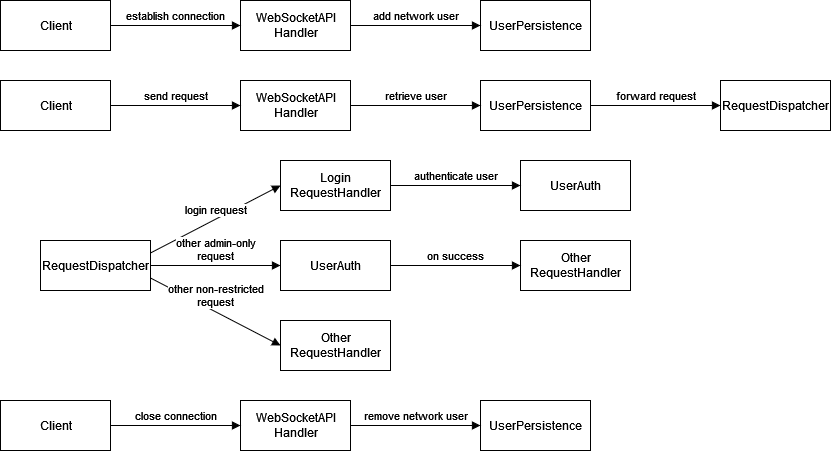

The diagram above was exported from draw.io. Its source (the exported page's mxGraphModel, read from the mxfile embedded in the PNG):
<mxGraphModel dx="1422" dy="780" grid="1" gridSize="10" guides="1" tooltips="1" connect="1" arrows="1" fold="1" page="1" pageScale="1" pageWidth="850" pageHeight="1100" math="0" shadow="0">
  <root>
    <mxCell id="0" />
    <mxCell id="1" parent="0" />
    <mxCell id="Ns1i9ruX9H6MFrqZZXrW-9" value="Client" style="html=1;" vertex="1" parent="1">
      <mxGeometry y="40" width="110" height="50" as="geometry" />
    </mxCell>
    <mxCell id="Ns1i9ruX9H6MFrqZZXrW-10" value="&lt;div&gt;WebSocketAPI&lt;/div&gt;&lt;div&gt;Handler&lt;/div&gt;" style="html=1;" vertex="1" parent="1">
      <mxGeometry x="240" y="40" width="110" height="50" as="geometry" />
    </mxCell>
    <mxCell id="Ns1i9ruX9H6MFrqZZXrW-11" value="establish connection" style="html=1;verticalAlign=bottom;endArrow=block;rounded=0;exitX=1;exitY=0.5;exitDx=0;exitDy=0;entryX=0;entryY=0.5;entryDx=0;entryDy=0;" edge="1" parent="1" source="Ns1i9ruX9H6MFrqZZXrW-9" target="Ns1i9ruX9H6MFrqZZXrW-10">
      <mxGeometry width="80" relative="1" as="geometry">
        <mxPoint x="300" y="310" as="sourcePoint" />
        <mxPoint x="380" y="310" as="targetPoint" />
      </mxGeometry>
    </mxCell>
    <mxCell id="Ns1i9ruX9H6MFrqZZXrW-12" value="RequestDispatcher" style="html=1;" vertex="1" parent="1">
      <mxGeometry x="720" y="120" width="110" height="50" as="geometry" />
    </mxCell>
    <mxCell id="Ns1i9ruX9H6MFrqZZXrW-27" value="UserPersistence" style="html=1;" vertex="1" parent="1">
      <mxGeometry x="480" y="40" width="110" height="50" as="geometry" />
    </mxCell>
    <mxCell id="Ns1i9ruX9H6MFrqZZXrW-28" value="add network user" style="html=1;verticalAlign=bottom;endArrow=block;rounded=0;exitX=1;exitY=0.5;exitDx=0;exitDy=0;entryX=0;entryY=0.5;entryDx=0;entryDy=0;" edge="1" parent="1" source="Ns1i9ruX9H6MFrqZZXrW-10" target="Ns1i9ruX9H6MFrqZZXrW-27">
      <mxGeometry width="80" relative="1" as="geometry">
        <mxPoint x="340" y="320" as="sourcePoint" />
        <mxPoint x="420" y="320" as="targetPoint" />
      </mxGeometry>
    </mxCell>
    <mxCell id="Ns1i9ruX9H6MFrqZZXrW-29" value="Client" style="html=1;" vertex="1" parent="1">
      <mxGeometry y="120" width="110" height="50" as="geometry" />
    </mxCell>
    <mxCell id="Ns1i9ruX9H6MFrqZZXrW-30" value="&lt;div&gt;WebSocketAPI&lt;/div&gt;&lt;div&gt;Handler&lt;/div&gt;" style="html=1;" vertex="1" parent="1">
      <mxGeometry x="240" y="120" width="110" height="50" as="geometry" />
    </mxCell>
    <mxCell id="Ns1i9ruX9H6MFrqZZXrW-31" value="send request" style="html=1;verticalAlign=bottom;endArrow=block;rounded=0;exitX=1;exitY=0.5;exitDx=0;exitDy=0;entryX=0;entryY=0.5;entryDx=0;entryDy=0;" edge="1" parent="1" source="Ns1i9ruX9H6MFrqZZXrW-29" target="Ns1i9ruX9H6MFrqZZXrW-30">
      <mxGeometry width="80" relative="1" as="geometry">
        <mxPoint x="300" y="390" as="sourcePoint" />
        <mxPoint x="380" y="390" as="targetPoint" />
      </mxGeometry>
    </mxCell>
    <mxCell id="Ns1i9ruX9H6MFrqZZXrW-32" value="UserPersistence" style="html=1;" vertex="1" parent="1">
      <mxGeometry x="480" y="120" width="110" height="50" as="geometry" />
    </mxCell>
    <mxCell id="Ns1i9ruX9H6MFrqZZXrW-33" value="retrieve user" style="html=1;verticalAlign=bottom;endArrow=block;rounded=0;exitX=1;exitY=0.5;exitDx=0;exitDy=0;entryX=0;entryY=0.5;entryDx=0;entryDy=0;" edge="1" parent="1" source="Ns1i9ruX9H6MFrqZZXrW-30" target="Ns1i9ruX9H6MFrqZZXrW-32">
      <mxGeometry width="80" relative="1" as="geometry">
        <mxPoint x="340" y="400" as="sourcePoint" />
        <mxPoint x="420" y="400" as="targetPoint" />
      </mxGeometry>
    </mxCell>
    <mxCell id="Ns1i9ruX9H6MFrqZZXrW-34" value="forward request" style="html=1;verticalAlign=bottom;endArrow=block;rounded=0;entryX=0;entryY=0.5;entryDx=0;entryDy=0;exitX=1;exitY=0.5;exitDx=0;exitDy=0;" edge="1" parent="1" source="Ns1i9ruX9H6MFrqZZXrW-32" target="Ns1i9ruX9H6MFrqZZXrW-12">
      <mxGeometry width="80" relative="1" as="geometry">
        <mxPoint x="590" y="145" as="sourcePoint" />
        <mxPoint x="980" y="230" as="targetPoint" />
      </mxGeometry>
    </mxCell>
    <mxCell id="Ns1i9ruX9H6MFrqZZXrW-40" value="Client" style="html=1;" vertex="1" parent="1">
      <mxGeometry y="440" width="110" height="50" as="geometry" />
    </mxCell>
    <mxCell id="Ns1i9ruX9H6MFrqZZXrW-41" value="&lt;div&gt;WebSocketAPI&lt;/div&gt;&lt;div&gt;Handler&lt;/div&gt;" style="html=1;" vertex="1" parent="1">
      <mxGeometry x="240" y="440" width="110" height="50" as="geometry" />
    </mxCell>
    <mxCell id="Ns1i9ruX9H6MFrqZZXrW-42" value="close connection" style="html=1;verticalAlign=bottom;endArrow=block;rounded=0;exitX=1;exitY=0.5;exitDx=0;exitDy=0;entryX=0;entryY=0.5;entryDx=0;entryDy=0;" edge="1" parent="1" source="Ns1i9ruX9H6MFrqZZXrW-40" target="Ns1i9ruX9H6MFrqZZXrW-41">
      <mxGeometry width="80" relative="1" as="geometry">
        <mxPoint x="300" y="710" as="sourcePoint" />
        <mxPoint x="380" y="710" as="targetPoint" />
      </mxGeometry>
    </mxCell>
    <mxCell id="Ns1i9ruX9H6MFrqZZXrW-43" value="UserPersistence" style="html=1;" vertex="1" parent="1">
      <mxGeometry x="480" y="440" width="110" height="50" as="geometry" />
    </mxCell>
    <mxCell id="Ns1i9ruX9H6MFrqZZXrW-44" value="remove network user" style="html=1;verticalAlign=bottom;endArrow=block;rounded=0;exitX=1;exitY=0.5;exitDx=0;exitDy=0;entryX=0;entryY=0.5;entryDx=0;entryDy=0;" edge="1" parent="1" source="Ns1i9ruX9H6MFrqZZXrW-41" target="Ns1i9ruX9H6MFrqZZXrW-43">
      <mxGeometry width="80" relative="1" as="geometry">
        <mxPoint x="340" y="720" as="sourcePoint" />
        <mxPoint x="420" y="720" as="targetPoint" />
      </mxGeometry>
    </mxCell>
    <mxCell id="Ns1i9ruX9H6MFrqZZXrW-54" value="RequestDispatcher" style="html=1;" vertex="1" parent="1">
      <mxGeometry x="40" y="280" width="110" height="50" as="geometry" />
    </mxCell>
    <mxCell id="Ns1i9ruX9H6MFrqZZXrW-55" value="&lt;div&gt;Login&lt;/div&gt;&lt;div&gt;RequestHandler&lt;br&gt;&lt;/div&gt;" style="html=1;" vertex="1" parent="1">
      <mxGeometry x="280" y="200" width="110" height="50" as="geometry" />
    </mxCell>
    <mxCell id="Ns1i9ruX9H6MFrqZZXrW-56" value="&lt;div&gt;Other&lt;/div&gt;&lt;div&gt;RequestHandler&lt;br&gt;&lt;/div&gt;" style="html=1;" vertex="1" parent="1">
      <mxGeometry x="520" y="280" width="110" height="50" as="geometry" />
    </mxCell>
    <mxCell id="Ns1i9ruX9H6MFrqZZXrW-57" value="login request" style="html=1;verticalAlign=bottom;endArrow=block;rounded=0;exitX=1;exitY=0.25;exitDx=0;exitDy=0;entryX=0;entryY=0.5;entryDx=0;entryDy=0;" edge="1" parent="1" source="Ns1i9ruX9H6MFrqZZXrW-54" target="Ns1i9ruX9H6MFrqZZXrW-55">
      <mxGeometry width="80" relative="1" as="geometry">
        <mxPoint x="560" y="35" as="sourcePoint" />
        <mxPoint x="240" y="185" as="targetPoint" />
      </mxGeometry>
    </mxCell>
    <mxCell id="Ns1i9ruX9H6MFrqZZXrW-58" value="UserAuth" style="html=1;" vertex="1" parent="1">
      <mxGeometry x="520" y="200" width="110" height="50" as="geometry" />
    </mxCell>
    <mxCell id="Ns1i9ruX9H6MFrqZZXrW-59" value="authenticate user" style="html=1;verticalAlign=bottom;endArrow=block;rounded=0;entryX=0;entryY=0.5;entryDx=0;entryDy=0;exitX=1;exitY=0.5;exitDx=0;exitDy=0;" edge="1" parent="1" source="Ns1i9ruX9H6MFrqZZXrW-55" target="Ns1i9ruX9H6MFrqZZXrW-58">
      <mxGeometry width="80" relative="1" as="geometry">
        <mxPoint x="200" y="221.25" as="sourcePoint" />
        <mxPoint x="290" y="193.75" as="targetPoint" />
      </mxGeometry>
    </mxCell>
    <mxCell id="Ns1i9ruX9H6MFrqZZXrW-60" value="&lt;div&gt;other admin-only &lt;br&gt;&lt;/div&gt;&lt;div&gt;request&lt;/div&gt;" style="html=1;verticalAlign=bottom;endArrow=block;rounded=0;exitX=1;exitY=0.5;exitDx=0;exitDy=0;entryX=0;entryY=0.5;entryDx=0;entryDy=0;" edge="1" parent="1" source="Ns1i9ruX9H6MFrqZZXrW-54" target="Ns1i9ruX9H6MFrqZZXrW-63">
      <mxGeometry width="80" relative="1" as="geometry">
        <mxPoint x="160" y="222.5" as="sourcePoint" />
        <mxPoint x="280" y="307.5" as="targetPoint" />
      </mxGeometry>
    </mxCell>
    <mxCell id="Ns1i9ruX9H6MFrqZZXrW-63" value="UserAuth" style="html=1;" vertex="1" parent="1">
      <mxGeometry x="280" y="280" width="110" height="50" as="geometry" />
    </mxCell>
    <mxCell id="Ns1i9ruX9H6MFrqZZXrW-68" value="on success" style="html=1;verticalAlign=bottom;endArrow=block;rounded=0;exitX=1;exitY=0.5;exitDx=0;exitDy=0;entryX=0;entryY=0.5;entryDx=0;entryDy=0;" edge="1" parent="1" source="Ns1i9ruX9H6MFrqZZXrW-63" target="Ns1i9ruX9H6MFrqZZXrW-56">
      <mxGeometry width="80" relative="1" as="geometry">
        <mxPoint x="370" y="240" as="sourcePoint" />
        <mxPoint x="450" y="240" as="targetPoint" />
      </mxGeometry>
    </mxCell>
    <mxCell id="Ns1i9ruX9H6MFrqZZXrW-70" value="&lt;div&gt;Other&lt;/div&gt;&lt;div&gt;RequestHandler&lt;br&gt;&lt;/div&gt;" style="html=1;" vertex="1" parent="1">
      <mxGeometry x="280" y="360" width="110" height="50" as="geometry" />
    </mxCell>
    <mxCell id="Ns1i9ruX9H6MFrqZZXrW-71" value="&lt;div&gt;other non-restricted&lt;/div&gt;&lt;div&gt;request&lt;br&gt;&lt;/div&gt;" style="html=1;verticalAlign=bottom;endArrow=block;rounded=0;exitX=1;exitY=0.75;exitDx=0;exitDy=0;entryX=0;entryY=0.5;entryDx=0;entryDy=0;" edge="1" parent="1" target="Ns1i9ruX9H6MFrqZZXrW-70" source="Ns1i9ruX9H6MFrqZZXrW-54">
      <mxGeometry width="80" relative="1" as="geometry">
        <mxPoint x="150" y="385" as="sourcePoint" />
        <mxPoint x="210" y="320" as="targetPoint" />
      </mxGeometry>
    </mxCell>
  </root>
</mxGraphModel>